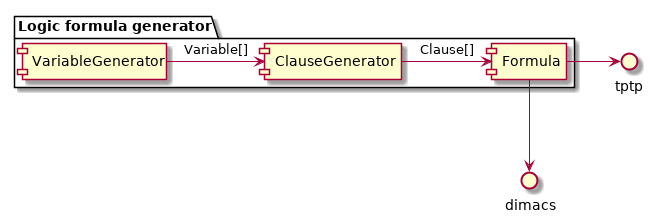

The diagram above was rendered by PlantUML. Its source (embedded in the PNG):
@startuml

package "Logic formula generator" {
[VariableGenerator] -> [ClauseGenerator]: Variable[]
ClauseGenerator -> [Formula] : Clause[]
}

Formula -> tptp
Formula --> dimacs

@enduml